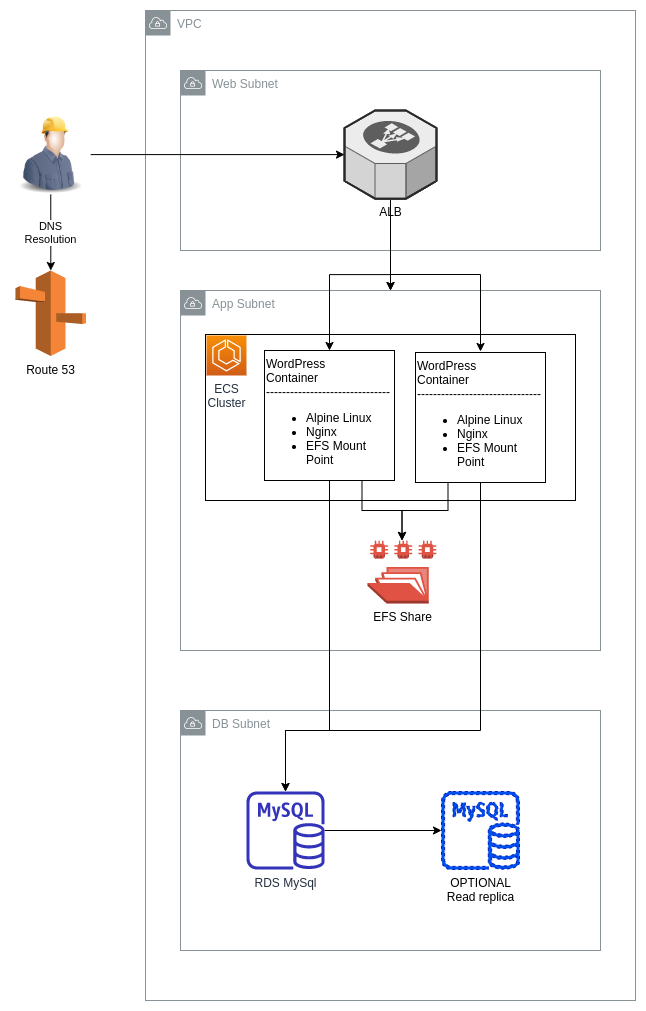

The diagram above was exported from draw.io. Its source (the exported page's mxGraphModel, read from the mxfile embedded in the PNG):
<mxGraphModel dx="1414" dy="778" grid="1" gridSize="10" guides="1" tooltips="1" connect="1" arrows="1" fold="1" page="1" pageScale="1" pageWidth="850" pageHeight="1100" math="0" shadow="0">
  <root>
    <mxCell id="0" />
    <mxCell id="1" parent="0" />
    <mxCell id="ePyfuxbfB_I1OFZZbDPf-1" value="VPC" style="outlineConnect=0;gradientColor=none;html=1;whiteSpace=wrap;fontSize=12;fontStyle=0;shape=mxgraph.aws4.group;grIcon=mxgraph.aws4.group_vpc;strokeColor=#879196;fillColor=none;verticalAlign=top;align=left;spacingLeft=30;fontColor=#879196;dashed=0;" parent="1" vertex="1">
      <mxGeometry x="180" y="60" width="490" height="990" as="geometry" />
    </mxCell>
    <mxCell id="ePyfuxbfB_I1OFZZbDPf-2" value="Web Subnet" style="outlineConnect=0;gradientColor=none;html=1;whiteSpace=wrap;fontSize=12;fontStyle=0;shape=mxgraph.aws4.group;grIcon=mxgraph.aws4.group_vpc;strokeColor=#879196;fillColor=none;verticalAlign=top;align=left;spacingLeft=30;fontColor=#879196;dashed=0;" parent="1" vertex="1">
      <mxGeometry x="215" y="120" width="420" height="180" as="geometry" />
    </mxCell>
    <mxCell id="ePyfuxbfB_I1OFZZbDPf-3" value="App Subnet" style="outlineConnect=0;gradientColor=none;html=1;whiteSpace=wrap;fontSize=12;fontStyle=0;shape=mxgraph.aws4.group;grIcon=mxgraph.aws4.group_vpc;strokeColor=#879196;fillColor=none;verticalAlign=top;align=left;spacingLeft=30;fontColor=#879196;dashed=0;" parent="1" vertex="1">
      <mxGeometry x="215" y="340" width="420" height="360" as="geometry" />
    </mxCell>
    <mxCell id="ePyfuxbfB_I1OFZZbDPf-4" value="DB Subnet" style="outlineConnect=0;gradientColor=none;html=1;whiteSpace=wrap;fontSize=12;fontStyle=0;shape=mxgraph.aws4.group;grIcon=mxgraph.aws4.group_vpc;strokeColor=#879196;fillColor=none;verticalAlign=top;align=left;spacingLeft=30;fontColor=#879196;dashed=0;" parent="1" vertex="1">
      <mxGeometry x="215" y="760" width="420" height="240" as="geometry" />
    </mxCell>
    <mxCell id="ePyfuxbfB_I1OFZZbDPf-24" style="edgeStyle=orthogonalEdgeStyle;rounded=0;orthogonalLoop=1;jettySize=auto;html=1;entryX=0.5;entryY=0;entryDx=0;entryDy=0;" parent="1" source="ePyfuxbfB_I1OFZZbDPf-5" target="ePyfuxbfB_I1OFZZbDPf-16" edge="1">
      <mxGeometry relative="1" as="geometry" />
    </mxCell>
    <mxCell id="ePyfuxbfB_I1OFZZbDPf-25" style="edgeStyle=orthogonalEdgeStyle;rounded=0;orthogonalLoop=1;jettySize=auto;html=1;entryX=0.5;entryY=0;entryDx=0;entryDy=0;" parent="1" edge="1">
      <mxGeometry relative="1" as="geometry">
        <mxPoint x="425.0000000000002" y="247.17000000000007" as="sourcePoint" />
        <mxPoint x="515.0000000000002" y="401" as="targetPoint" />
        <Array as="points">
          <mxPoint x="425" y="324" />
          <mxPoint x="515" y="324" />
        </Array>
      </mxGeometry>
    </mxCell>
    <mxCell id="ePyfuxbfB_I1OFZZbDPf-26" value="" style="edgeStyle=orthogonalEdgeStyle;rounded=0;orthogonalLoop=1;jettySize=auto;html=1;" parent="1" source="ePyfuxbfB_I1OFZZbDPf-5" target="ePyfuxbfB_I1OFZZbDPf-3" edge="1">
      <mxGeometry relative="1" as="geometry" />
    </mxCell>
    <mxCell id="ePyfuxbfB_I1OFZZbDPf-27" value="" style="edgeStyle=orthogonalEdgeStyle;rounded=0;orthogonalLoop=1;jettySize=auto;html=1;" parent="1" source="ePyfuxbfB_I1OFZZbDPf-5" target="ePyfuxbfB_I1OFZZbDPf-3" edge="1">
      <mxGeometry relative="1" as="geometry" />
    </mxCell>
    <mxCell id="ePyfuxbfB_I1OFZZbDPf-5" value="ALB" style="verticalLabelPosition=bottom;html=1;verticalAlign=top;strokeWidth=1;align=center;outlineConnect=0;dashed=0;outlineConnect=0;shape=mxgraph.aws3d.elasticLoadBalancing;fillColor=#ECECEC;strokeColor=#5E5E5E;aspect=fixed;" parent="1" vertex="1">
      <mxGeometry x="379" y="160" width="92" height="88.17" as="geometry" />
    </mxCell>
    <mxCell id="ePyfuxbfB_I1OFZZbDPf-8" value="" style="rounded=0;whiteSpace=wrap;html=1;fillColor=none;labelPosition=left;verticalLabelPosition=top;align=right;verticalAlign=bottom;" parent="1" vertex="1">
      <mxGeometry x="240" y="384" width="370" height="166" as="geometry" />
    </mxCell>
    <mxCell id="ePyfuxbfB_I1OFZZbDPf-9" value="ECS&lt;br&gt;Cluster" style="outlineConnect=0;fontColor=#232F3E;gradientColor=#F78E04;gradientDirection=north;fillColor=#D05C17;strokeColor=#ffffff;dashed=0;verticalLabelPosition=bottom;verticalAlign=top;align=center;html=1;fontSize=12;fontStyle=0;aspect=fixed;shape=mxgraph.aws4.resourceIcon;resIcon=mxgraph.aws4.ecs;" parent="1" vertex="1">
      <mxGeometry x="241" y="385" width="40" height="40" as="geometry" />
    </mxCell>
    <mxCell id="ePyfuxbfB_I1OFZZbDPf-22" style="edgeStyle=orthogonalEdgeStyle;rounded=0;orthogonalLoop=1;jettySize=auto;html=1;exitX=0.5;exitY=1;exitDx=0;exitDy=0;" parent="1" source="ePyfuxbfB_I1OFZZbDPf-16" target="ePyfuxbfB_I1OFZZbDPf-18" edge="1">
      <mxGeometry relative="1" as="geometry">
        <Array as="points">
          <mxPoint x="364" y="780" />
          <mxPoint x="320" y="780" />
        </Array>
      </mxGeometry>
    </mxCell>
    <mxCell id="ePyfuxbfB_I1OFZZbDPf-30" style="edgeStyle=orthogonalEdgeStyle;rounded=0;orthogonalLoop=1;jettySize=auto;html=1;exitX=0.75;exitY=1;exitDx=0;exitDy=0;" parent="1" source="ePyfuxbfB_I1OFZZbDPf-16" target="ePyfuxbfB_I1OFZZbDPf-29" edge="1">
      <mxGeometry relative="1" as="geometry" />
    </mxCell>
    <mxCell id="ePyfuxbfB_I1OFZZbDPf-16" value="WordPress&lt;br&gt;Container&lt;br&gt;-------------------------------&lt;br&gt;&lt;ul&gt;&lt;li&gt;Alpine Linux&lt;/li&gt;&lt;li&gt;Nginx&lt;/li&gt;&lt;li&gt;EFS Mount Point&lt;/li&gt;&lt;/ul&gt;" style="whiteSpace=wrap;html=1;aspect=fixed;fillColor=none;horizontal=1;verticalAlign=top;align=left;" parent="1" vertex="1">
      <mxGeometry x="299" y="400" width="130" height="130" as="geometry" />
    </mxCell>
    <mxCell id="ePyfuxbfB_I1OFZZbDPf-23" style="edgeStyle=orthogonalEdgeStyle;rounded=0;orthogonalLoop=1;jettySize=auto;html=1;exitX=0.5;exitY=1;exitDx=0;exitDy=0;" parent="1" source="ePyfuxbfB_I1OFZZbDPf-17" target="ePyfuxbfB_I1OFZZbDPf-18" edge="1">
      <mxGeometry relative="1" as="geometry">
        <Array as="points">
          <mxPoint x="515" y="780" />
          <mxPoint x="320" y="780" />
        </Array>
      </mxGeometry>
    </mxCell>
    <mxCell id="ePyfuxbfB_I1OFZZbDPf-31" style="edgeStyle=orthogonalEdgeStyle;rounded=0;orthogonalLoop=1;jettySize=auto;html=1;exitX=0.25;exitY=1;exitDx=0;exitDy=0;entryX=0.5;entryY=0;entryDx=0;entryDy=0;entryPerimeter=0;" parent="1" source="ePyfuxbfB_I1OFZZbDPf-17" target="ePyfuxbfB_I1OFZZbDPf-29" edge="1">
      <mxGeometry relative="1" as="geometry">
        <Array as="points">
          <mxPoint x="483" y="560" />
          <mxPoint x="437" y="560" />
        </Array>
      </mxGeometry>
    </mxCell>
    <mxCell id="ePyfuxbfB_I1OFZZbDPf-17" value="WordPress&lt;br&gt;Container&lt;br&gt;-------------------------------&lt;br&gt;&lt;ul&gt;&lt;li&gt;Alpine Linux&lt;/li&gt;&lt;li&gt;Nginx&lt;/li&gt;&lt;li&gt;EFS Mount Point&lt;/li&gt;&lt;/ul&gt;" style="whiteSpace=wrap;html=1;aspect=fixed;fillColor=none;horizontal=1;verticalAlign=top;align=left;" parent="1" vertex="1">
      <mxGeometry x="450" y="402" width="130" height="130" as="geometry" />
    </mxCell>
    <mxCell id="ePyfuxbfB_I1OFZZbDPf-20" style="edgeStyle=orthogonalEdgeStyle;rounded=0;orthogonalLoop=1;jettySize=auto;html=1;" parent="1" source="ePyfuxbfB_I1OFZZbDPf-18" target="ePyfuxbfB_I1OFZZbDPf-19" edge="1">
      <mxGeometry relative="1" as="geometry" />
    </mxCell>
    <mxCell id="ePyfuxbfB_I1OFZZbDPf-18" value="RDS MySql" style="outlineConnect=0;fontColor=#232F3E;gradientColor=none;fillColor=#3334B9;strokeColor=none;dashed=0;verticalLabelPosition=bottom;verticalAlign=top;align=center;html=1;fontSize=12;fontStyle=0;aspect=fixed;pointerEvents=1;shape=mxgraph.aws4.rds_mysql_instance;" parent="1" vertex="1">
      <mxGeometry x="281" y="841" width="78" height="78" as="geometry" />
    </mxCell>
    <mxCell id="ePyfuxbfB_I1OFZZbDPf-19" value="&lt;font color=&quot;#000000&quot;&gt;OPTIONAL&lt;br&gt;Read replica&lt;br&gt;&lt;/font&gt;" style="outlineConnect=0;dashed=1;verticalLabelPosition=bottom;verticalAlign=top;align=center;html=1;fontSize=12;fontStyle=0;aspect=fixed;pointerEvents=1;shape=mxgraph.aws4.rds_mysql_instance;fillColor=#0050ef;strokeColor=#001DBC;fontColor=#ffffff;" parent="1" vertex="1">
      <mxGeometry x="476" y="841" width="78" height="78" as="geometry" />
    </mxCell>
    <mxCell id="ePyfuxbfB_I1OFZZbDPf-28" value="Route 53" style="outlineConnect=0;dashed=0;verticalLabelPosition=bottom;verticalAlign=top;align=center;html=1;shape=mxgraph.aws3.route_53;fillColor=#F58536;gradientColor=none;" parent="1" vertex="1">
      <mxGeometry x="50" y="320" width="70.5" height="85.5" as="geometry" />
    </mxCell>
    <mxCell id="ePyfuxbfB_I1OFZZbDPf-29" value="EFS Share&lt;br&gt;" style="outlineConnect=0;dashed=0;verticalLabelPosition=bottom;verticalAlign=top;align=center;html=1;shape=mxgraph.aws3.efs_share;fillColor=#E05243;gradientColor=none;" parent="1" vertex="1">
      <mxGeometry x="402" y="590" width="69" height="63" as="geometry" />
    </mxCell>
    <mxCell id="ePyfuxbfB_I1OFZZbDPf-37" style="edgeStyle=orthogonalEdgeStyle;rounded=0;orthogonalLoop=1;jettySize=auto;html=1;exitX=1;exitY=0.5;exitDx=0;exitDy=0;" parent="1" source="ePyfuxbfB_I1OFZZbDPf-35" target="ePyfuxbfB_I1OFZZbDPf-5" edge="1">
      <mxGeometry relative="1" as="geometry" />
    </mxCell>
    <mxCell id="ePyfuxbfB_I1OFZZbDPf-38" value="DNS&lt;br&gt;Resolution" style="edgeStyle=orthogonalEdgeStyle;rounded=0;orthogonalLoop=1;jettySize=auto;html=1;exitX=0.5;exitY=1;exitDx=0;exitDy=0;" parent="1" source="ePyfuxbfB_I1OFZZbDPf-35" target="ePyfuxbfB_I1OFZZbDPf-28" edge="1">
      <mxGeometry relative="1" as="geometry" />
    </mxCell>
    <mxCell id="ePyfuxbfB_I1OFZZbDPf-35" value="" style="image;html=1;image=img/lib/clip_art/people/Construction_Worker_Man_128x128.png;dashed=1;fillColor=none;" parent="1" vertex="1">
      <mxGeometry x="45.25" y="164.09" width="80" height="80" as="geometry" />
    </mxCell>
  </root>
</mxGraphModel>